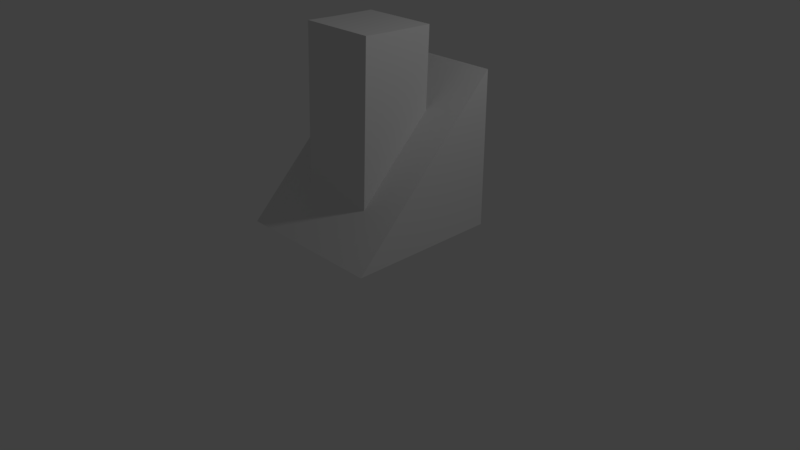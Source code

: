 # Source: 9.20.blend  (saved by Blender 2.79.0; exported with 4.5.12 LTS)
import bpy
from mathutils import Matrix  # noqa: F401  (used for matrix-valued properties, if any)

bpy.ops.wm.read_factory_settings(use_empty=True)
scene = bpy.context.scene
scene.name = 'Scene'

# ---- collections
col_collection_1 = bpy.data.collections.new('Collection 1'); scene.collection.children.link(col_collection_1)

# ---- materials (node trees are filled in below, after node groups)
mat_material = bpy.data.materials.new('Material')
mat_material.alpha_threshold = 0.0
mat_material.use_transparent_shadow = False
mat_material.roughness = 0.5
mat_material.line_color = (0.0, 0.0, 0.0, 1.0)

# ---- material node trees

# ---- world
world_world = bpy.data.worlds.new('World'); scene.world = world_world
world_world.color = (0.05088, 0.05088, 0.05088)
world_world.use_sun_shadow = False
world_world.sun_shadow_jitter_overblur = 0.0
world_world.cycles.sampling_method = 'MANUAL'

# ---- cameras
cam_camera = bpy.data.cameras.new('Camera')
cam_camera.clip_end = 100.0
cam_camera.lens = 35.0
cam_camera.sensor_width = 32.0
cam_camera.sensor_height = 18.0
cam_camera.ortho_scale = 7.314
cam_camera.dof.focus_distance = 0.0
cam_camera.dof.aperture_fstop = 128.0

# ---- lights
light_lamp = bpy.data.lights.new('Lamp', 'POINT')
light_lamp.transmission_factor = 0.0
light_lamp.cutoff_distance = 30.0
light_lamp.energy = 100.0
light_lamp.shadow_buffer_clip_start = 1.001
light_lamp.shadow_soft_size = 0.1
light_lamp.shadow_maximum_resolution = 0.006
light_lamp.use_absolute_resolution = True

# ---- meshes
me_cube = bpy.data.meshes.new('Cube')
me_cube.from_pydata([(1.0, 1.0, -1.0), (1.0, -1.0, -1.0), (-1.0, -1.0, -1.0), (-1.0, 1.0, -1.0), (1.0, 1.0, 1.0), (1.0, 0.9962, 1.0), (-1.0, 0.9962, 1.0), (-1.0, 1.0, 1.0), (1.0, -5.96e-08, -1.0), (1.788e-07, 1.0, -1.0), (1.0, 1.0, 0.0), (0.0, -1.0, -1.0), (1.0, -0.001876, 0.0), (-1.0, 2.98e-07, -1.0), (-1.0, -0.001875, 0.0), (-1.0, 1.0, 0.0), (1.0, 0.9981, 1.0), (2.384e-07, 1.0, 1.0), (-5.364e-07, 0.9962, 1.0), (-1.0, 0.9981, 1.0), (2.384e-07, 1.0, 0.0), (-1.0, 0.4991, 0.0), (1.0, 0.4991, 0.0), (-1.49e-07, 0.9981, 1.0), (5.96e-08, 1.192e-07, -1.0), (1.0, -0.5, -1.0), (-0.5, 1.0, -1.0), (1.0, 1.0, 0.5), (-0.5, -1.0, -1.0), (1.0, 0.4972, 0.5), (-1.0, 0.5, -1.0), (-1.0, 0.4972, 0.5), (-1.0, 1.0, 0.5), (1.0, 0.9972, 1.0), (-0.5, 1.0, 1.0), (-0.5, 0.9962, 1.0), (-1.0, 0.9991, 1.0), (1.0, 0.5, -1.0), (0.5, 1.0, -1.0), (1.0, 1.0, -0.5), (0.5, -1.0, -1.0), (1.0, -0.5009, -0.5), (-1.0, -0.5, -1.0), (-1.0, -0.5009, -0.5), (-1.0, 1.0, -0.5), (1.0, 0.9991, 1.0), (0.5, 1.0, 1.0), (0.5, 0.9962, 1.0), (-1.0, 0.9972, 1.0), (-0.5, 1.0, 0.0), (0.5, 1.0, 0.0), (2.384e-07, 1.0, 0.5), (2.086e-07, 1.0, -0.5), (-1.0, 0.7495, 0.0), (-1.0, 0.2486, 0.0), (-1.0, 0.2495, -0.5), (-1.0, 0.7486, 0.5), (-0.5, -0.001875, 0.0), (0.5, -0.001876, 0.0), (-1.49e-07, -0.5009, -0.5), (-4.172e-07, 0.4972, 0.5), (1.0, 0.2486, 0.0), (1.0, 0.7495, 0.0), (1.0, 0.2495, -0.5), (1.0, 0.7486, 0.5), (-3.427e-07, 0.9972, 1.0), (4.47e-08, 0.9991, 1.0), (0.5, 0.9981, 1.0), (-0.5, 0.9981, 1.0), (-0.5, 2.086e-07, -1.0), (0.5, 2.98e-08, -1.0), (1.192e-07, 0.5, -1.0), (2.98e-08, -0.5, -1.0), (0.5, -0.5, -1.0), (0.5, 0.5, -1.0), (-0.5, 0.5, -1.0), (-0.5, 0.9991, 1.0), (0.5, 0.9991, 1.0), (0.5, 0.9972, 1.0), (1.0, 0.8743, 0.5), (1.0, 0.6248, -0.5), (1.0, -0.1257, -0.5), (0.5, 0.4972, 0.5), (0.5, -0.5009, -0.5), (-0.5, -0.5009, -0.5), (-1.0, 0.6229, 0.5), (-1.0, -0.1257, -0.5), (-1.0, 0.6248, -0.5), (0.5, 1.0, -0.5), (0.5, 1.0, 0.5), (-0.5, 1.0, 0.5), (-0.5, 1.0, -0.5), (-1.0, 0.8743, 0.5), (-0.5, 0.4972, 0.5), (1.0, 0.6229, 0.5), (-0.5, 0.9972, 1.0), (-0.5, -0.5, -1.0), (-5.468e-07, -0.07361, 1.528), (-0.5, -0.07361, 1.528), (0.5, -0.07361, 1.528), (-3.978e-07, -0.4261, 1.543), (-6.66e-07, 0.5331, 1.513), (0.5, 0.5331, 1.513), (0.5, -0.4261, 1.543), (-0.5, -0.4261, 1.543), (-0.5, 0.5331, 1.513)], [], [(96, 28, 2, 42), (95, 48, 6, 35), (94, 33, 5, 29), (93, 35, 6, 31), (92, 36, 7, 32), (91, 26, 3, 44), (90, 49, 15, 32), (89, 50, 20, 51), (88, 38, 9, 52), (87, 53, 15, 44), (86, 54, 21, 55), (85, 48, 19, 56), (84, 57, 14, 43), (57, 84, 104, 98), (82, 47, 18, 60), (81, 61, 12, 41), (80, 62, 22, 63), (79, 45, 16, 64), (78, 65, 18, 47), (77, 66, 23, 67), (76, 36, 19, 68), (75, 69, 13, 30), (74, 70, 24, 71), (73, 40, 11, 72), (70, 73, 72, 24), (8, 25, 73, 70), (25, 1, 40, 73), (38, 74, 71, 9), (0, 37, 74, 38), (37, 8, 70, 74), (26, 75, 30, 3), (9, 71, 75, 26), (71, 24, 69, 75), (66, 76, 68, 23), (17, 34, 76, 66), (34, 7, 36, 76), (45, 77, 67, 16), (4, 46, 77, 45), (46, 17, 66, 77), (33, 78, 47, 5), (16, 67, 78, 33), (67, 23, 65, 78), (62, 79, 64, 22), (10, 27, 79, 62), (27, 4, 45, 79), (37, 80, 63, 8), (0, 39, 80, 37), (39, 10, 62, 80), (25, 81, 41, 1), (8, 63, 81, 25), (63, 22, 61, 81), (58, 82, 102, 99), (12, 29, 82, 58), (29, 5, 47, 82), (40, 83, 59, 11), (1, 41, 83, 40), (41, 12, 58, 83), (28, 84, 43, 2), (11, 59, 84, 28), (93, 57, 98, 105), (54, 85, 56, 21), (14, 31, 85, 54), (31, 6, 48, 85), (42, 86, 55, 13), (2, 43, 86, 42), (43, 14, 54, 86), (30, 87, 44, 3), (13, 55, 87, 30), (55, 21, 53, 87), (50, 88, 52, 20), (10, 39, 88, 50), (39, 0, 38, 88), (46, 89, 51, 17), (4, 27, 89, 46), (27, 10, 50, 89), (34, 90, 32, 7), (17, 51, 90, 34), (51, 20, 49, 90), (49, 91, 44, 15), (20, 52, 91, 49), (52, 9, 26, 91), (53, 92, 32, 15), (21, 56, 92, 53), (56, 19, 36, 92), (57, 93, 31, 14), (59, 83, 103, 100), (60, 18, 35, 93), (61, 94, 29, 12), (22, 64, 94, 61), (64, 16, 33, 94), (65, 95, 35, 18), (23, 68, 95, 65), (68, 19, 48, 95), (69, 96, 42, 13), (24, 72, 96, 69), (72, 11, 28, 96), (103, 99, 97, 100), (99, 102, 101, 97), (100, 97, 98, 104), (97, 101, 105, 98), (82, 60, 101, 102), (84, 59, 100, 104), (83, 58, 99, 103), (60, 93, 105, 101)])
me_cube.materials.append(mat_material)
me_cube.use_remesh_preserve_volume = False
me_cube.use_remesh_preserve_attributes = False
me_cube.use_mirror_vertex_groups = False
me_cube.update()

# ---- objects
ob_cube = bpy.data.objects.new('Cube', me_cube)
ob_lamp = bpy.data.objects.new('Lamp', light_lamp)
ob_camera = bpy.data.objects.new('Camera', cam_camera)

# ---- transforms, parenting, visibility, modifiers, constraints
ob_cube.location = (0.0, 0.0, 1.448)
ob_cube.lock_rotations_4d = False
ob_cube.empty_display_type = 'ARROWS'
ob_cube.lineart.crease_threshold = 0.0
ob_lamp.location = (4.076, 1.005, 5.904)
ob_lamp.rotation_euler = (0.6503, 0.05522, 1.866)
ob_lamp.lock_rotations_4d = False
ob_lamp.empty_display_type = 'ARROWS'
ob_lamp.color = (0.0, 0.0, 0.0, 0.0)
ob_lamp.lineart.crease_threshold = 0.0
ob_camera.location = (7.481, -6.508, 5.344)
ob_camera.rotation_euler = (1.109, 0.0, 0.8149)
ob_camera.lock_rotations_4d = False
ob_camera.empty_display_type = 'ARROWS'
ob_camera.color = (0.0, 0.0, 0.0, 0.0)
ob_camera.display_type = 'WIRE'
ob_camera.lineart.crease_threshold = 0.0

# ---- collection membership
col_collection_1.objects.link(ob_cube)
col_collection_1.objects.link(ob_lamp)
col_collection_1.objects.link(ob_camera)

# ---- scene / render settings (as saved in the file)
scene.camera = ob_camera
scene.frame_start = 1; scene.frame_end = 250; scene.frame_set(1)
scene.render.engine = 'BLENDER_EEVEE_NEXT'
scene.render.resolution_percentage = 50
scene.render.dither_intensity = 0.0
scene.cycles.use_denoising = False
scene.cycles.samples = 128
scene.cycles.sampling_pattern = 'TABULATED_SOBOL'
scene.cycles.use_adaptive_sampling = False
scene.cycles.use_light_tree = False
scene.cycles.blur_glossy = 0.0
scene.cycles.sample_clamp_indirect = 0.0
scene.view_settings.view_transform = 'Standard'
bpy.context.view_layer.update()
